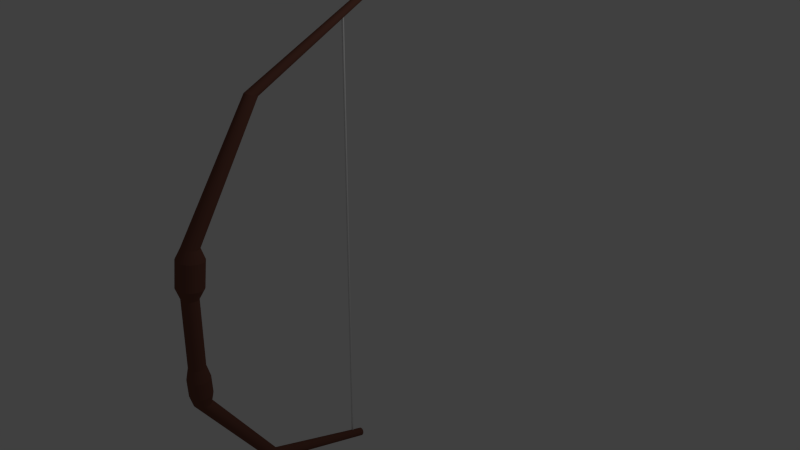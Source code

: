 # Source: arc_mouvement.blend  (saved by Blender 2.60.0; exported with 4.5.12 LTS)
import bpy
from mathutils import Matrix  # noqa: F401  (used for matrix-valued properties, if any)

bpy.ops.wm.read_factory_settings(use_empty=True)
scene = bpy.context.scene
scene.name = 'Scene'

# ---- collections
col_collection_1 = bpy.data.collections.new('Collection 1'); scene.collection.children.link(col_collection_1)

# ---- materials (node trees are filled in below, after node groups)
mat_corde = bpy.data.materials.new('corde')
mat_corde.alpha_threshold = 0.0
mat_corde.use_transparent_shadow = False
mat_corde.roughness = 0.5
mat_corde.line_color = (0.0, 0.0, 0.0, 1.0)
mat_material_005 = bpy.data.materials.new('Material.005')
mat_material_005.alpha_threshold = 0.0
mat_material_005.use_transparent_shadow = False
mat_material_005.diffuse_color = (0.1789, 0.07125, 0.05066, 1.0)
mat_material_005.roughness = 0.5
mat_material_005.line_color = (0.0, 0.0, 0.0, 1.0)
mat_material_001 = bpy.data.materials.new('Material.001')
mat_material_001.alpha_threshold = 0.0
mat_material_001.use_transparent_shadow = False
mat_material_001.diffuse_color = (0.8, 0.02291, 0.0, 1.0)
mat_material_001.roughness = 0.5
mat_material_001.line_color = (0.0, 0.0, 0.0, 1.0)
mat_material_002 = bpy.data.materials.new('Material.002')
mat_material_002.alpha_threshold = 0.0
mat_material_002.use_transparent_shadow = False
mat_material_002.diffuse_color = (0.8, 0.6662, 0.005136, 1.0)
mat_material_002.roughness = 0.5
mat_material_002.line_color = (0.0, 0.0, 0.0, 1.0)
mat_material_003 = bpy.data.materials.new('Material.003')
mat_material_003.alpha_threshold = 0.0
mat_material_003.use_transparent_shadow = False
mat_material_003.diffuse_color = (0.0, 0.0, 0.0, 1.0)
mat_material_003.roughness = 0.5
mat_material_003.line_color = (0.0, 0.0, 0.0, 1.0)
mat_material_004 = bpy.data.materials.new('Material.004')
mat_material_004.alpha_threshold = 0.0
mat_material_004.use_transparent_shadow = False
mat_material_004.diffuse_color = (0.0, 0.0, 0.0, 1.0)
mat_material_004.roughness = 0.5
mat_material_004.line_color = (0.0, 0.0, 0.0, 1.0)

# ---- material node trees

# ---- world
world_world = bpy.data.worlds.new('World'); scene.world = world_world
world_world.color = (0.05088, 0.05088, 0.05088)
world_world.use_sun_shadow = False
world_world.sun_shadow_jitter_overblur = 0.0
world_world.cycles.sampling_method = 'MANUAL'
world_world.cycles.sample_map_resolution = 256

# ---- cameras
cam_camera = bpy.data.cameras.new('Camera')
cam_camera.clip_end = 100.0
cam_camera.lens = 35.0
cam_camera.ortho_scale = 7.314
cam_camera.dof.focus_distance = 0.0
cam_camera.dof.aperture_fstop = 128.0

# ---- lights
light_lamp = bpy.data.lights.new('Lamp', 'POINT')
light_lamp.transmission_factor = 0.0
light_lamp.cutoff_distance = 30.0
light_lamp.energy = 100.0
light_lamp.shadow_buffer_clip_start = 1.001
light_lamp.shadow_soft_size = 1.0
light_lamp.shadow_maximum_resolution = 0.006
light_lamp.use_absolute_resolution = True
light_lamp.cycles.use_multiple_importance_sampling = False

# ---- meshes
me_cylinder_002 = bpy.data.meshes.new('Cylinder.002')
me_cylinder_002.from_pydata([(0.04283, 0.8283, -0.4496), (0.04604, 0.828, -0.4496), (0.04912, 0.8272, -0.4496), (0.05196, 0.8259, -0.4496), (0.05445, 0.824, -0.4496), (0.0565, 0.8218, -0.4496), (0.05802, 0.8193, -0.4496), (0.05895, 0.8166, -0.4496), (0.05927, 0.8137, -0.4496), (0.05895, 0.8109, -0.4496), (0.05802, 0.8081, -0.4496), (0.0565, 0.8056, -0.4496), (0.05445, 0.8034, -0.4496), (0.05196, 0.8016, -0.4496), (0.04912, 0.8002, -0.4496), (0.04604, 0.7994, -0.4496), (0.04283, 0.7991, -0.4496), (0.03962, 0.7994, -0.4496), (0.03653, 0.8002, -0.4496), (0.03369, 0.8016, -0.4496), (0.0312, 0.8034, -0.4496), (0.02916, 0.8056, -0.4496), (0.02764, 0.8081, -0.4496), (0.0267, 0.8109, -0.4496), (0.02638, 0.8137, -0.4496), (0.0267, 0.8166, -0.4496), (0.02764, 0.8193, -0.4496), (0.02916, 0.8218, -0.4496), (0.0312, 0.824, -0.4496), (0.03369, 0.8259, -0.4496), (0.03653, 0.8272, -0.4496), (0.03962, 0.828, -0.4496), (0.04283, 0.8283, 5.95), (0.04604, 0.828, 5.95), (0.04912, 0.8272, 5.95), (0.05196, 0.8259, 5.95), (0.05445, 0.824, 5.95), (0.0565, 0.8218, 5.95), (0.05802, 0.8193, 5.95), (0.05895, 0.8166, 5.95), (0.05927, 0.8137, 5.95), (0.05895, 0.8109, 5.95), (0.05802, 0.8081, 5.95), (0.0565, 0.8056, 5.95), (0.05445, 0.8034, 5.95), (0.05196, 0.8016, 5.95), (0.04912, 0.8002, 5.95), (0.04604, 0.7994, 5.95), (0.04283, 0.7991, 5.95), (0.03962, 0.7994, 5.95), (0.03653, 0.8002, 5.95), (0.03369, 0.8016, 5.95), (0.0312, 0.8034, 5.95), (0.02916, 0.8056, 5.95), (0.02764, 0.8081, 5.95), (0.0267, 0.8109, 5.95), (0.02638, 0.8137, 5.95), (0.0267, 0.8166, 5.95), (0.02764, 0.8193, 5.95), (0.02916, 0.8218, 5.95), (0.0312, 0.824, 5.95), (0.03369, 0.8259, 5.95), (0.03653, 0.8272, 5.95), (0.03962, 0.828, 5.95), (0.04283, 0.8137, -0.4496), (0.04283, 0.8137, 5.95), (0.04604, 0.828, 2.567), (0.04283, 0.8283, 2.567), (0.04912, 0.8272, 2.567), (0.05196, 0.8259, 2.567), (0.05445, 0.824, 2.567), (0.0565, 0.8218, 2.567), (0.05802, 0.8193, 2.567), (0.05895, 0.8166, 2.567), (0.05927, 0.8137, 2.567), (0.05895, 0.8109, 2.567), (0.05802, 0.8081, 2.567), (0.0565, 0.8056, 2.567), (0.05445, 0.8034, 2.567), (0.05196, 0.8016, 2.567), (0.04912, 0.8002, 2.567), (0.04604, 0.7994, 2.567), (0.04283, 0.7991, 2.567), (0.03962, 0.7994, 2.567), (0.03653, 0.8002, 2.567), (0.03369, 0.8016, 2.567), (0.0312, 0.8034, 2.567), (0.02916, 0.8056, 2.567), (0.02764, 0.8081, 2.567), (0.0267, 0.8109, 2.567), (0.02638, 0.8137, 2.567), (0.0267, 0.8166, 2.567), (0.02764, 0.8193, 2.567), (0.02916, 0.8218, 2.567), (0.0312, 0.824, 2.567), (0.03369, 0.8259, 2.567), (0.03653, 0.8272, 2.567), (0.03962, 0.828, 2.567)], [], [(64, 0, 1), (65, 33, 32), (64, 1, 2), (65, 34, 33), (64, 2, 3), (65, 35, 34), (64, 3, 4), (65, 36, 35), (64, 4, 5), (65, 37, 36), (64, 5, 6), (65, 38, 37), (64, 6, 7), (65, 39, 38), (64, 7, 8), (65, 40, 39), (64, 8, 9), (65, 41, 40), (64, 9, 10), (65, 42, 41), (64, 10, 11), (65, 43, 42), (64, 11, 12), (65, 44, 43), (64, 12, 13), (65, 45, 44), (64, 13, 14), (65, 46, 45), (64, 14, 15), (65, 47, 46), (64, 15, 16), (65, 48, 47), (64, 16, 17), (65, 49, 48), (64, 17, 18), (65, 50, 49), (64, 18, 19), (65, 51, 50), (64, 19, 20), (65, 52, 51), (64, 20, 21), (65, 53, 52), (64, 21, 22), (65, 54, 53), (64, 22, 23), (65, 55, 54), (64, 23, 24), (65, 56, 55), (64, 24, 25), (65, 57, 56), (64, 25, 26), (65, 58, 57), (64, 26, 27), (65, 59, 58), (64, 27, 28), (65, 60, 59), (64, 28, 29), (65, 61, 60), (64, 29, 30), (65, 62, 61), (64, 30, 31), (65, 63, 62), (31, 0, 64), (65, 32, 63), (0, 67, 66, 1), (67, 32, 33, 66), (1, 66, 68, 2), (66, 33, 34, 68), (2, 68, 69, 3), (68, 34, 35, 69), (3, 69, 70, 4), (69, 35, 36, 70), (4, 70, 71, 5), (70, 36, 37, 71), (5, 71, 72, 6), (71, 37, 38, 72), (6, 72, 73, 7), (72, 38, 39, 73), (7, 73, 74, 8), (73, 39, 40, 74), (8, 74, 75, 9), (74, 40, 41, 75), (9, 75, 76, 10), (75, 41, 42, 76), (10, 76, 77, 11), (76, 42, 43, 77), (11, 77, 78, 12), (77, 43, 44, 78), (12, 78, 79, 13), (78, 44, 45, 79), (13, 79, 80, 14), (79, 45, 46, 80), (14, 80, 81, 15), (80, 46, 47, 81), (15, 81, 82, 16), (81, 47, 48, 82), (16, 82, 83, 17), (82, 48, 49, 83), (17, 83, 84, 18), (83, 49, 50, 84), (18, 84, 85, 19), (84, 50, 51, 85), (19, 85, 86, 20), (85, 51, 52, 86), (20, 86, 87, 21), (86, 52, 53, 87), (21, 87, 88, 22), (87, 53, 54, 88), (22, 88, 89, 23), (88, 54, 55, 89), (23, 89, 90, 24), (89, 55, 56, 90), (24, 90, 91, 25), (90, 56, 57, 91), (25, 91, 92, 26), (91, 57, 58, 92), (26, 92, 93, 27), (92, 58, 59, 93), (27, 93, 94, 28), (93, 59, 60, 94), (28, 94, 95, 29), (94, 60, 61, 95), (29, 95, 96, 30), (95, 61, 62, 96), (30, 96, 97, 31), (96, 62, 63, 97), (32, 67, 97, 63), (67, 0, 31, 97)])
me_cylinder_002.materials.append(mat_corde)
me_cylinder_002.use_remesh_preserve_volume = False
me_cylinder_002.use_remesh_preserve_attributes = False
me_cylinder_002.use_mirror_vertex_groups = False
me_cylinder_002.update()
me_cylinder = bpy.data.meshes.new('Cylinder')
me_cylinder.from_pydata([(-5.537e-08, -2.887, -0.497), (0.02196, -2.89, -0.497), (0.04307, -2.896, -0.497), (0.06253, -2.906, -0.497), (0.07959, -2.92, -0.497), (0.09358, -2.937, -0.497), (0.104, -2.957, -0.497), (0.1104, -2.978, -0.497), (0.1126, -3.0, -0.497), (0.1104, -3.022, -0.497), (0.104, -3.043, -0.497), (0.09358, -3.063, -0.497), (0.07959, -3.08, -0.497), (0.06253, -3.094, -0.497), (0.04307, -3.104, -0.497), (0.02196, -3.11, -0.497), (-9.204e-08, -3.113, -0.497), (-0.02196, -3.11, -0.497), (-0.04307, -3.104, -0.497), (-0.06253, -3.094, -0.497), (-0.07959, -3.08, -0.497), (-0.09358, -3.063, -0.497), (-0.104, -3.043, -0.497), (-0.1104, -3.022, -0.497), (-0.1126, -3.0, -0.497), (-0.1104, -2.978, -0.497), (-0.104, -2.957, -0.497), (-0.09358, -2.937, -0.497), (-0.07959, -2.92, -0.497), (-0.06253, -2.906, -0.497), (-0.04307, -2.896, -0.497), (-0.02196, -2.89, -0.497), (1.253e-07, -2.845, 0.4574), (0.02196, -2.847, 0.4577), (0.04307, -2.854, 0.4587), (0.06253, -2.864, 0.4603), (0.07959, -2.878, 0.4624), (0.09358, -2.895, 0.465), (0.104, -2.914, 0.4679), (0.1104, -2.935, 0.4711), (0.1126, -2.956, 0.4744), (0.1104, -2.978, 0.4778), (0.104, -2.999, 0.4809), (0.09358, -3.018, 0.4839), (0.07959, -3.035, 0.4865), (0.06253, -3.049, 0.4886), (0.04307, -3.059, 0.4902), (0.02196, -3.065, 0.4911), (4.928e-08, -3.068, 0.4915), (-0.02196, -3.065, 0.4911), (-0.04307, -3.059, 0.4902), (-0.06253, -3.049, 0.4886), (-0.07959, -3.035, 0.4865), (-0.09358, -3.018, 0.4839), (-0.104, -2.999, 0.4809), (-0.1104, -2.978, 0.4778), (-0.1126, -2.956, 0.4744), (-0.1104, -2.935, 0.4711), (-0.104, -2.914, 0.4679), (-0.09358, -2.895, 0.465), (-0.07959, -2.878, 0.4624), (-0.06253, -2.864, 0.4603), (-0.04307, -2.854, 0.4587), (-0.02196, -2.847, 0.4577), (-0.03479, -2.761, 0.5927), (-0.06824, -2.771, 0.5943), (-0.09906, -2.788, 0.5968), (-0.1261, -2.81, 0.6001), (-0.1483, -2.836, 0.6042), (-0.1647, -2.867, 0.6089), (-0.1749, -2.9, 0.6139), (-0.1783, -2.934, 0.6192), (-0.1749, -2.969, 0.6244), (-0.1647, -3.002, 0.6295), (-0.1483, -3.032, 0.6342), (-0.1261, -3.059, 0.6382), (-0.09906, -3.081, 0.6416), (-0.06824, -3.097, 0.6441), (-0.03479, -3.107, 0.6456), (1.239e-07, -3.11, 0.6461), (0.03479, -3.107, 0.6456), (0.06824, -3.097, 0.6441), (0.09906, -3.081, 0.6416), (0.1261, -3.059, 0.6382), (0.1483, -3.032, 0.6342), (0.1647, -3.002, 0.6295), (0.1749, -2.969, 0.6244), (0.1783, -2.934, 0.6192), (0.1749, -2.9, 0.6139), (0.1647, -2.867, 0.6089), (0.1483, -2.836, 0.6042), (0.1261, -2.81, 0.6001), (0.09906, -2.788, 0.5968), (0.06824, -2.771, 0.5943), (0.03479, -2.761, 0.5927), (2.443e-07, -2.758, 0.5922), (2.443e-07, -2.704, 0.9475), (0.03479, -2.707, 0.948), (0.06824, -2.717, 0.9495), (0.09906, -2.733, 0.952), (0.1261, -2.755, 0.9554), (0.1483, -2.782, 0.9595), (0.1647, -2.812, 0.9641), (0.1749, -2.846, 0.9692), (0.1783, -2.88, 0.9744), (0.1749, -2.914, 0.9797), (0.1647, -2.947, 0.9848), (0.1483, -2.978, 0.9894), (0.1261, -3.005, 0.9935), (0.09906, -3.026, 0.9969), (0.06824, -3.043, 0.9994), (0.03479, -3.053, 1.001), (1.239e-07, -3.056, 1.001), (-0.03479, -3.053, 1.001), (-0.06824, -3.043, 0.9994), (-0.09906, -3.026, 0.9969), (-0.1261, -3.005, 0.9935), (-0.1483, -2.978, 0.9894), (-0.1647, -2.947, 0.9848), (-0.1749, -2.914, 0.9797), (-0.1783, -2.88, 0.9744), (-0.1749, -2.846, 0.9692), (-0.1647, -2.812, 0.9641), (-0.1483, -2.782, 0.9595), (-0.1261, -2.755, 0.9554), (-0.09906, -2.733, 0.952), (-0.06824, -2.717, 0.9495), (-0.03479, -2.707, 0.948), (-0.02238, -2.747, 1.102), (-0.04389, -2.753, 1.103), (-0.06372, -2.763, 1.105), (-0.0811, -2.778, 1.107), (-0.09536, -2.795, 1.11), (-0.106, -2.814, 1.113), (-0.1125, -2.836, 1.116), (-0.1147, -2.858, 1.119), (-0.1125, -2.88, 1.123), (-0.106, -2.901, 1.126), (-0.09536, -2.921, 1.129), (-0.0811, -2.938, 1.131), (-0.06372, -2.952, 1.134), (-0.04389, -2.962, 1.135), (-0.02237, -2.969, 1.136), (4.943e-08, -2.971, 1.137), (0.02237, -2.969, 1.136), (0.04389, -2.962, 1.135), (0.06372, -2.952, 1.134), (0.0811, -2.938, 1.131), (0.09536, -2.921, 1.129), (0.106, -2.901, 1.126), (0.1125, -2.88, 1.123), (0.1147, -2.858, 1.119), (0.1125, -2.836, 1.116), (0.106, -2.814, 1.113), (0.09536, -2.795, 1.11), (0.0811, -2.778, 1.107), (0.06372, -2.763, 1.105), (0.04389, -2.753, 1.103), (0.02237, -2.747, 1.102), (1.269e-07, -2.744, 1.102), (2.091e-08, -1.758, 2.698), (0.01293, -1.759, 2.699), (0.02537, -1.764, 2.7), (0.03683, -1.772, 2.703), (0.04687, -1.783, 2.707), (0.05512, -1.796, 2.712), (0.06124, -1.811, 2.718), (0.06501, -1.827, 2.724), (0.06629, -1.843, 2.73), (0.06501, -1.86, 2.736), (0.06124, -1.876, 2.742), (0.05512, -1.891, 2.748), (0.04687, -1.904, 2.753), (0.03683, -1.915, 2.757), (0.02537, -1.923, 2.76), (0.01293, -1.927, 2.762), (-2.387e-08, -1.929, 2.762), (-0.01293, -1.927, 2.762), (-0.02537, -1.923, 2.76), (-0.03683, -1.915, 2.757), (-0.04687, -1.904, 2.753), (-0.05512, -1.891, 2.748), (-0.06124, -1.876, 2.742), (-0.06501, -1.86, 2.736), (-0.06629, -1.843, 2.73), (-0.06501, -1.827, 2.724), (-0.06124, -1.811, 2.718), (-0.05512, -1.796, 2.712), (-0.04687, -1.783, 2.707), (-0.03683, -1.772, 2.703), (-0.02537, -1.764, 2.7), (-0.01293, -1.759, 2.699), (-8.245e-08, -0.1291, 3.618), (-0.01004, -0.1436, 3.558), (-0.0197, -0.1428, 3.561), (-0.0286, -0.1414, 3.567), (-0.0364, -0.1396, 3.575), (-0.0428, -0.1374, 3.584), (-0.04756, -0.1348, 3.595), (-0.05049, -0.132, 3.606), (-0.05148, -0.1291, 3.618), (-0.05049, -0.1263, 3.63), (-0.04756, -0.1235, 3.642), (-0.0428, -0.1209, 3.653), (-0.0364, -0.1187, 3.662), (-0.0286, -0.1169, 3.67), (-0.0197, -0.1155, 3.675), (-0.01004, -0.1147, 3.679), (-3.459e-08, -0.1144, 3.68), (0.01004, -0.1147, 3.679), (0.0197, -0.1155, 3.675), (0.0286, -0.1169, 3.67), (0.0364, -0.1187, 3.662), (0.0428, -0.1209, 3.653), (0.04756, -0.1235, 3.642), (0.05049, -0.1263, 3.63), (0.05148, -0.1291, 3.618), (0.05049, -0.132, 3.606), (0.04756, -0.1348, 3.595), (0.0428, -0.1374, 3.584), (0.0364, -0.1396, 3.575), (0.0286, -0.1414, 3.567), (0.0197, -0.1428, 3.561), (0.01004, -0.1436, 3.558), (1.885e-10, -0.1439, 3.557), (-0.0297, -2.851, -0.67), (-0.05827, -2.859, -0.67), (-0.08459, -2.873, -0.67), (-0.1077, -2.892, -0.67), (-0.1266, -2.915, -0.67), (-0.1407, -2.942, -0.67), (-0.1493, -2.97, -0.67), (-0.1523, -3.0, -0.67), (-0.1493, -3.03, -0.67), (-0.1407, -3.058, -0.67), (-0.1266, -3.085, -0.67), (-0.1077, -3.108, -0.67), (-0.08459, -3.127, -0.67), (-0.05827, -3.141, -0.67), (-0.0297, -3.149, -0.67), (-1.096e-07, -3.152, -0.67), (0.0297, -3.149, -0.67), (0.05827, -3.141, -0.67), (0.08459, -3.127, -0.67), (0.1077, -3.108, -0.67), (0.1266, -3.085, -0.67), (0.1407, -3.058, -0.67), (0.1493, -3.03, -0.67), (0.1523, -3.0, -0.67), (0.1493, -2.97, -0.67), (0.1407, -2.942, -0.67), (0.1266, -2.915, -0.67), (0.1077, -2.892, -0.67), (0.08459, -2.873, -0.67), (0.05827, -2.859, -0.67), (0.0297, -2.851, -0.67), (-6.002e-08, -2.848, -0.67), (-6.002e-08, -2.848, -0.9096), (0.0297, -2.851, -0.9096), (0.05827, -2.859, -0.9096), (0.08459, -2.873, -0.9096), (0.1077, -2.892, -0.9096), (0.1266, -2.915, -0.9096), (0.1407, -2.942, -0.9096), (0.1493, -2.97, -0.9096), (0.1523, -3.0, -0.9096), (0.1493, -3.03, -0.9096), (0.1407, -3.058, -0.9096), (0.1266, -3.085, -0.9096), (0.1077, -3.108, -0.9096), (0.08459, -3.127, -0.9096), (0.05827, -3.141, -0.9096), (0.0297, -3.149, -0.9096), (-1.096e-07, -3.152, -0.9096), (-0.0297, -3.149, -0.9096), (-0.05827, -3.141, -0.9096), (-0.08459, -3.127, -0.9096), (-0.1077, -3.108, -0.9096), (-0.1266, -3.085, -0.9096), (-0.1407, -3.058, -0.9096), (-0.1493, -3.03, -0.9096), (-0.1523, -3.0, -0.9096), (-0.1493, -2.97, -0.9096), (-0.1407, -2.942, -0.9096), (-0.1266, -2.915, -0.9096), (-0.1077, -2.892, -0.9096), (-0.08459, -2.873, -0.9096), (-0.05827, -2.859, -0.9096), (-0.0297, -2.851, -0.9096), (-0.02288, -2.885, -1.056), (-0.04489, -2.892, -1.056), (-0.06516, -2.902, -1.056), (-0.08294, -2.917, -1.056), (-0.09752, -2.935, -1.056), (-0.1084, -2.955, -1.056), (-0.115, -2.977, -1.056), (-0.1173, -3.0, -1.056), (-0.115, -3.023, -1.056), (-0.1084, -3.045, -1.056), (-0.09752, -3.065, -1.056), (-0.08294, -3.083, -1.056), (-0.06516, -3.098, -1.056), (-0.04489, -3.108, -1.056), (-0.02288, -3.115, -1.056), (-9.483e-08, -3.117, -1.056), (0.02288, -3.115, -1.056), (0.04489, -3.108, -1.056), (0.06516, -3.098, -1.056), (0.08294, -3.083, -1.056), (0.09752, -3.065, -1.056), (0.1084, -3.045, -1.056), (0.115, -3.023, -1.056), (0.1173, -3.0, -1.056), (0.115, -2.977, -1.056), (0.1084, -2.955, -1.056), (0.09752, -2.935, -1.056), (0.08294, -2.917, -1.056), (0.06516, -2.902, -1.056), (0.04489, -2.892, -1.056), (0.02288, -2.885, -1.056), (-5.661e-08, -2.883, -1.056), (-3.673e-08, -1.989, -2.456), (0.01722, -1.99, -2.457), (0.03377, -1.994, -2.46), (0.04903, -2.0, -2.466), (0.0624, -2.008, -2.473), (0.07337, -2.017, -2.483), (0.08153, -2.029, -2.493), (0.08655, -2.041, -2.504), (0.08824, -2.053, -2.516), (0.08655, -2.066, -2.528), (0.08153, -2.078, -2.539), (0.07337, -2.089, -2.549), (0.0624, -2.099, -2.558), (0.04903, -2.107, -2.566), (0.03377, -2.113, -2.572), (0.01722, -2.117, -2.575), (-6.548e-08, -2.118, -2.576), (-0.01722, -2.117, -2.575), (-0.03377, -2.113, -2.572), (-0.04903, -2.107, -2.566), (-0.0624, -2.099, -2.558), (-0.07337, -2.089, -2.549), (-0.08153, -2.078, -2.539), (-0.08655, -2.066, -2.528), (-0.08824, -2.053, -2.516), (-0.08655, -2.041, -2.504), (-0.08153, -2.029, -2.493), (-0.07337, -2.017, -2.483), (-0.0624, -2.008, -2.473), (-0.04903, -2.0, -2.466), (-0.03377, -1.994, -2.46), (-0.01722, -1.99, -2.457), (-3.376e-08, -0.4378, -3.095), (-0.0117, -0.4193, -3.039), (-0.02296, -0.4204, -3.042), (-0.03333, -0.4221, -3.048), (-0.04242, -0.4245, -3.055), (-0.04988, -0.4273, -3.063), (-0.05542, -0.4306, -3.073), (-0.05884, -0.4341, -3.084), (-0.05999, -0.4378, -3.095), (-0.05884, -0.4415, -3.106), (-0.05542, -0.445, -3.117), (-0.04988, -0.4483, -3.126), (-0.04242, -0.4511, -3.135), (-0.03333, -0.4535, -3.142), (-0.02296, -0.4552, -3.147), (-0.0117, -0.4563, -3.151), (-5.33e-08, -0.4566, -3.152), (0.0117, -0.4563, -3.151), (0.02296, -0.4552, -3.147), (0.03333, -0.4535, -3.142), (0.04242, -0.4511, -3.135), (0.04988, -0.4483, -3.126), (0.05542, -0.445, -3.117), (0.05884, -0.4415, -3.106), (0.05999, -0.4378, -3.095), (0.05884, -0.4341, -3.084), (0.05542, -0.4306, -3.073), (0.04988, -0.4273, -3.063), (0.04242, -0.4245, -3.055), (0.03333, -0.4221, -3.048), (0.02296, -0.4204, -3.042), (0.0117, -0.4193, -3.039), (-3.376e-08, -0.4189, -3.038)], [], [(0, 32, 33, 1), (1, 33, 34, 2), (2, 34, 35, 3), (3, 35, 36, 4), (4, 36, 37, 5), (5, 37, 38, 6), (6, 38, 39, 7), (7, 39, 40, 8), (8, 40, 41, 9), (9, 41, 42, 10), (10, 42, 43, 11), (11, 43, 44, 12), (12, 44, 45, 13), (13, 45, 46, 14), (14, 46, 47, 15), (15, 47, 48, 16), (16, 48, 49, 17), (17, 49, 50, 18), (18, 50, 51, 19), (19, 51, 52, 20), (20, 52, 53, 21), (21, 53, 54, 22), (22, 54, 55, 23), (23, 55, 56, 24), (24, 56, 57, 25), (25, 57, 58, 26), (26, 58, 59, 27), (27, 59, 60, 28), (28, 60, 61, 29), (29, 61, 62, 30), (30, 62, 63, 31), (32, 0, 31, 63), (32, 63, 64, 95), (63, 62, 65, 64), (62, 61, 66, 65), (61, 60, 67, 66), (60, 59, 68, 67), (59, 58, 69, 68), (58, 57, 70, 69), (57, 56, 71, 70), (56, 55, 72, 71), (55, 54, 73, 72), (54, 53, 74, 73), (53, 52, 75, 74), (52, 51, 76, 75), (51, 50, 77, 76), (50, 49, 78, 77), (49, 48, 79, 78), (48, 47, 80, 79), (47, 46, 81, 80), (46, 45, 82, 81), (45, 44, 83, 82), (44, 43, 84, 83), (43, 42, 85, 84), (42, 41, 86, 85), (41, 40, 87, 86), (40, 39, 88, 87), (39, 38, 89, 88), (38, 37, 90, 89), (37, 36, 91, 90), (36, 35, 92, 91), (35, 34, 93, 92), (34, 33, 94, 93), (33, 32, 95, 94), (94, 95, 96, 97), (93, 94, 97, 98), (92, 93, 98, 99), (91, 92, 99, 100), (90, 91, 100, 101), (89, 90, 101, 102), (88, 89, 102, 103), (87, 88, 103, 104), (86, 87, 104, 105), (85, 86, 105, 106), (84, 85, 106, 107), (83, 84, 107, 108), (82, 83, 108, 109), (81, 82, 109, 110), (80, 81, 110, 111), (79, 80, 111, 112), (78, 79, 112, 113), (77, 78, 113, 114), (76, 77, 114, 115), (75, 76, 115, 116), (74, 75, 116, 117), (73, 74, 117, 118), (72, 73, 118, 119), (71, 72, 119, 120), (70, 71, 120, 121), (69, 70, 121, 122), (68, 69, 122, 123), (67, 68, 123, 124), (66, 67, 124, 125), (65, 66, 125, 126), (64, 65, 126, 127), (95, 64, 127, 96), (96, 127, 128, 159), (127, 126, 129, 128), (126, 125, 130, 129), (125, 124, 131, 130), (124, 123, 132, 131), (123, 122, 133, 132), (122, 121, 134, 133), (121, 120, 135, 134), (120, 119, 136, 135), (119, 118, 137, 136), (118, 117, 138, 137), (117, 116, 139, 138), (116, 115, 140, 139), (115, 114, 141, 140), (114, 113, 142, 141), (113, 112, 143, 142), (112, 111, 144, 143), (111, 110, 145, 144), (110, 109, 146, 145), (109, 108, 147, 146), (108, 107, 148, 147), (107, 106, 149, 148), (106, 105, 150, 149), (105, 104, 151, 150), (104, 103, 152, 151), (103, 102, 153, 152), (102, 101, 154, 153), (101, 100, 155, 154), (100, 99, 156, 155), (99, 98, 157, 156), (98, 97, 158, 157), (97, 96, 159, 158), (158, 159, 160, 161), (157, 158, 161, 162), (156, 157, 162, 163), (155, 156, 163, 164), (154, 155, 164, 165), (153, 154, 165, 166), (152, 153, 166, 167), (151, 152, 167, 168), (150, 151, 168, 169), (149, 150, 169, 170), (148, 149, 170, 171), (147, 148, 171, 172), (146, 147, 172, 173), (145, 146, 173, 174), (144, 145, 174, 175), (143, 144, 175, 176), (142, 143, 176, 177), (141, 142, 177, 178), (140, 141, 178, 179), (139, 140, 179, 180), (138, 139, 180, 181), (137, 138, 181, 182), (136, 137, 182, 183), (135, 136, 183, 184), (134, 135, 184, 185), (133, 134, 185, 186), (132, 133, 186, 187), (131, 132, 187, 188), (130, 131, 188, 189), (129, 130, 189, 190), (128, 129, 190, 191), (159, 128, 191, 160), (160, 191, 193, 224), (191, 190, 194, 193), (190, 189, 195, 194), (189, 188, 196, 195), (188, 187, 197, 196), (187, 186, 198, 197), (186, 185, 199, 198), (185, 184, 200, 199), (184, 183, 201, 200), (183, 182, 202, 201), (182, 181, 203, 202), (181, 180, 204, 203), (180, 179, 205, 204), (179, 178, 206, 205), (178, 177, 207, 206), (177, 176, 208, 207), (176, 175, 209, 208), (175, 174, 210, 209), (174, 173, 211, 210), (173, 172, 212, 211), (172, 171, 213, 212), (171, 170, 214, 213), (170, 169, 215, 214), (169, 168, 216, 215), (168, 167, 217, 216), (167, 166, 218, 217), (166, 165, 219, 218), (165, 164, 220, 219), (164, 163, 221, 220), (163, 162, 222, 221), (162, 161, 223, 222), (161, 160, 224, 223), (192, 223, 224), (192, 222, 223), (192, 221, 222), (192, 220, 221), (192, 219, 220), (192, 218, 219), (192, 217, 218), (192, 216, 217), (192, 215, 216), (192, 214, 215), (192, 213, 214), (192, 212, 213), (192, 211, 212), (192, 210, 211), (192, 209, 210), (192, 208, 209), (192, 207, 208), (192, 206, 207), (192, 205, 206), (192, 204, 205), (192, 203, 204), (192, 202, 203), (192, 201, 202), (192, 200, 201), (192, 199, 200), (192, 198, 199), (192, 197, 198), (192, 196, 197), (192, 195, 196), (192, 194, 195), (192, 193, 194), (192, 224, 193), (31, 0, 256, 225), (30, 31, 225, 226), (29, 30, 226, 227), (28, 29, 227, 228), (27, 28, 228, 229), (26, 27, 229, 230), (25, 26, 230, 231), (24, 25, 231, 232), (23, 24, 232, 233), (22, 23, 233, 234), (21, 22, 234, 235), (20, 21, 235, 236), (19, 20, 236, 237), (18, 19, 237, 238), (17, 18, 238, 239), (16, 17, 239, 240), (15, 16, 240, 241), (14, 15, 241, 242), (13, 14, 242, 243), (12, 13, 243, 244), (11, 12, 244, 245), (10, 11, 245, 246), (9, 10, 246, 247), (8, 9, 247, 248), (7, 8, 248, 249), (6, 7, 249, 250), (5, 6, 250, 251), (4, 5, 251, 252), (3, 4, 252, 253), (2, 3, 253, 254), (1, 2, 254, 255), (0, 1, 255, 256), (256, 255, 258, 257), (255, 254, 259, 258), (254, 253, 260, 259), (253, 252, 261, 260), (252, 251, 262, 261), (251, 250, 263, 262), (250, 249, 264, 263), (249, 248, 265, 264), (248, 247, 266, 265), (247, 246, 267, 266), (246, 245, 268, 267), (245, 244, 269, 268), (244, 243, 270, 269), (243, 242, 271, 270), (242, 241, 272, 271), (241, 240, 273, 272), (240, 239, 274, 273), (239, 238, 275, 274), (238, 237, 276, 275), (237, 236, 277, 276), (236, 235, 278, 277), (235, 234, 279, 278), (234, 233, 280, 279), (233, 232, 281, 280), (232, 231, 282, 281), (231, 230, 283, 282), (230, 229, 284, 283), (229, 228, 285, 284), (228, 227, 286, 285), (227, 226, 287, 286), (226, 225, 288, 287), (225, 256, 257, 288), (288, 257, 320, 289), (287, 288, 289, 290), (286, 287, 290, 291), (285, 286, 291, 292), (284, 285, 292, 293), (283, 284, 293, 294), (282, 283, 294, 295), (281, 282, 295, 296), (280, 281, 296, 297), (279, 280, 297, 298), (278, 279, 298, 299), (277, 278, 299, 300), (276, 277, 300, 301), (275, 276, 301, 302), (274, 275, 302, 303), (273, 274, 303, 304), (272, 273, 304, 305), (271, 272, 305, 306), (270, 271, 306, 307), (269, 270, 307, 308), (268, 269, 308, 309), (267, 268, 309, 310), (266, 267, 310, 311), (265, 266, 311, 312), (264, 265, 312, 313), (263, 264, 313, 314), (262, 263, 314, 315), (261, 262, 315, 316), (260, 261, 316, 317), (259, 260, 317, 318), (258, 259, 318, 319), (257, 258, 319, 320), (320, 319, 322, 321), (319, 318, 323, 322), (318, 317, 324, 323), (317, 316, 325, 324), (316, 315, 326, 325), (315, 314, 327, 326), (314, 313, 328, 327), (313, 312, 329, 328), (312, 311, 330, 329), (311, 310, 331, 330), (310, 309, 332, 331), (309, 308, 333, 332), (308, 307, 334, 333), (307, 306, 335, 334), (306, 305, 336, 335), (305, 304, 337, 336), (304, 303, 338, 337), (303, 302, 339, 338), (302, 301, 340, 339), (301, 300, 341, 340), (300, 299, 342, 341), (299, 298, 343, 342), (298, 297, 344, 343), (297, 296, 345, 344), (296, 295, 346, 345), (295, 294, 347, 346), (294, 293, 348, 347), (293, 292, 349, 348), (292, 291, 350, 349), (291, 290, 351, 350), (290, 289, 352, 351), (289, 320, 321, 352), (352, 321, 385, 354), (351, 352, 354, 355), (350, 351, 355, 356), (349, 350, 356, 357), (348, 349, 357, 358), (347, 348, 358, 359), (346, 347, 359, 360), (345, 346, 360, 361), (344, 345, 361, 362), (343, 344, 362, 363), (342, 343, 363, 364), (341, 342, 364, 365), (340, 341, 365, 366), (339, 340, 366, 367), (338, 339, 367, 368), (337, 338, 368, 369), (336, 337, 369, 370), (335, 336, 370, 371), (334, 335, 371, 372), (333, 334, 372, 373), (332, 333, 373, 374), (331, 332, 374, 375), (330, 331, 375, 376), (329, 330, 376, 377), (328, 329, 377, 378), (327, 328, 378, 379), (326, 327, 379, 380), (325, 326, 380, 381), (324, 325, 381, 382), (323, 324, 382, 383), (322, 323, 383, 384), (321, 322, 384, 385), (353, 385, 384), (353, 384, 383), (353, 383, 382), (353, 382, 381), (353, 381, 380), (353, 380, 379), (353, 379, 378), (353, 378, 377), (353, 377, 376), (353, 376, 375), (353, 375, 374), (353, 374, 373), (353, 373, 372), (353, 372, 371), (353, 371, 370), (353, 370, 369), (353, 369, 368), (353, 368, 367), (353, 367, 366), (353, 366, 365), (353, 365, 364), (353, 364, 363), (353, 363, 362), (353, 362, 361), (353, 361, 360), (353, 360, 359), (353, 359, 358), (353, 358, 357), (353, 357, 356), (353, 356, 355), (353, 355, 354), (354, 385, 353)])
me_cylinder.materials.append(mat_material_005)
me_cylinder.use_remesh_preserve_volume = False
me_cylinder.use_remesh_preserve_attributes = False
me_cylinder.use_mirror_vertex_groups = False
me_cylinder.update()
me_cylinder_001 = bpy.data.meshes.new('Cylinder.001')
me_cylinder_001.from_pydata([(0.0, 1.0, -1.0), (0.1951, 0.9808, -1.0), (0.3827, 0.9239, -1.0), (0.5556, 0.8315, -1.0), (0.7071, 0.7071, -1.0), (0.8315, 0.5556, -1.0), (0.9239, 0.3827, -1.0), (0.9808, 0.1951, -1.0), (1.0, 7.55e-08, -1.0), (0.9808, -0.1951, -1.0), (0.9239, -0.3827, -1.0), (0.8315, -0.5556, -1.0), (0.7071, -0.7071, -1.0), (0.5556, -0.8315, -1.0), (0.3827, -0.9239, -1.0), (0.1951, -0.9808, -1.0), (-3.258e-07, -1.0, -1.0), (-0.1951, -0.9808, -1.0), (-0.3827, -0.9239, -1.0), (-0.5556, -0.8315, -1.0), (-0.7071, -0.7071, -1.0), (-0.8315, -0.5556, -1.0), (-0.9239, -0.3827, -1.0), (-0.9808, -0.1951, -1.0), (-1.0, 9.656e-07, -1.0), (-0.9808, 0.1951, -1.0), (-0.9239, 0.3827, -1.0), (-0.8315, 0.5556, -1.0), (-0.7071, 0.7071, -1.0), (-0.5556, 0.8315, -1.0), (-0.3827, 0.9239, -1.0), (-0.1951, 0.9808, -1.0), (1.605e-06, 1.0, 1.0), (0.1951, 0.9808, 1.0), (0.3827, 0.9239, 1.0), (0.5556, 0.8315, 1.0), (0.7071, 0.7071, 1.0), (0.8315, 0.5556, 1.0), (0.9239, 0.3827, 1.0), (0.9808, 0.1951, 1.0), (1.0, -2.245e-06, 1.0), (0.9808, -0.1951, 1.0), (0.9239, -0.3827, 1.0), (0.8315, -0.5556, 1.0), (0.7071, -0.7071, 1.0), (0.5556, -0.8315, 1.0), (0.3827, -0.9239, 1.0), (0.1951, -0.9808, 1.0), (9.298e-07, -1.0, 1.0), (-0.1951, -0.9808, 1.0), (-0.3827, -0.9239, 1.0), (-0.5556, -0.8315, 1.0), (-0.7071, -0.7071, 1.0), (-0.8315, -0.5556, 1.0), (-0.9239, -0.3827, 1.0), (-0.9808, -0.1951, 1.0), (-1.0, -4.105e-06, 1.0), (-0.9808, 0.1951, 1.0), (-0.9239, 0.3827, 1.0), (-0.8315, 0.5556, 1.0), (-0.7071, 0.7071, 1.0), (-0.5556, 0.8315, 1.0), (-0.3827, 0.9239, 1.0), (-0.1951, 0.9808, 1.0), (0.0, 0.0, -1.0), (0.0, 0.0, 1.0)], [], [(64, 0, 1), (65, 33, 32), (64, 1, 2), (65, 34, 33), (64, 2, 3), (65, 35, 34), (64, 3, 4), (65, 36, 35), (64, 4, 5), (65, 37, 36), (64, 5, 6), (65, 38, 37), (64, 6, 7), (65, 39, 38), (64, 7, 8), (65, 40, 39), (64, 8, 9), (65, 41, 40), (64, 9, 10), (65, 42, 41), (64, 10, 11), (65, 43, 42), (64, 11, 12), (65, 44, 43), (64, 12, 13), (65, 45, 44), (64, 13, 14), (65, 46, 45), (64, 14, 15), (65, 47, 46), (64, 15, 16), (65, 48, 47), (64, 16, 17), (65, 49, 48), (64, 17, 18), (65, 50, 49), (64, 18, 19), (65, 51, 50), (64, 19, 20), (65, 52, 51), (64, 20, 21), (65, 53, 52), (64, 21, 22), (65, 54, 53), (64, 22, 23), (65, 55, 54), (64, 23, 24), (65, 56, 55), (64, 24, 25), (65, 57, 56), (64, 25, 26), (65, 58, 57), (64, 26, 27), (65, 59, 58), (64, 27, 28), (65, 60, 59), (64, 28, 29), (65, 61, 60), (64, 29, 30), (65, 62, 61), (64, 30, 31), (65, 63, 62), (31, 0, 64), (65, 32, 63), (0, 32, 33, 1), (1, 33, 34, 2), (2, 34, 35, 3), (3, 35, 36, 4), (4, 36, 37, 5), (5, 37, 38, 6), (6, 38, 39, 7), (7, 39, 40, 8), (8, 40, 41, 9), (9, 41, 42, 10), (10, 42, 43, 11), (11, 43, 44, 12), (12, 44, 45, 13), (13, 45, 46, 14), (14, 46, 47, 15), (15, 47, 48, 16), (16, 48, 49, 17), (17, 49, 50, 18), (18, 50, 51, 19), (19, 51, 52, 20), (20, 52, 53, 21), (21, 53, 54, 22), (22, 54, 55, 23), (23, 55, 56, 24), (24, 56, 57, 25), (25, 57, 58, 26), (26, 58, 59, 27), (27, 59, 60, 28), (28, 60, 61, 29), (29, 61, 62, 30), (30, 62, 63, 31), (32, 0, 31, 63)])
me_cylinder_001.materials.append(mat_material_004)
me_cylinder_001.use_remesh_preserve_volume = False
me_cylinder_001.use_remesh_preserve_attributes = False
me_cylinder_001.use_mirror_vertex_groups = False
me_cylinder_001.update()

# ---- curves / text
cu_surfpatch_002 = bpy.data.curves.new('SurfPatch.002', 'CURVE')
cu_surfpatch_002.dimensions = '3D'
_sp = cu_surfpatch_002.splines.new('NURBS'); _sp.points.add(15)
_sp.points.foreach_set('co', [0.3171, -1.433, 0.7528, 1.0, 2.059, -0.354, -0.1406, 1.0, 2.059, 0.646, -0.1406, 1.0, 2.059, 1.646, -0.1406, 1.0, -0.5, -1.5, 0.0, 1.0, -0.5, -0.5, 1.0, 1.0, -0.5, 0.5, 1.0, 1.0, -0.5, 1.5, 0.0, 1.0, -1.056, -1.64, 0.7061, 1.0, 0.5, -0.5, 1.0, 1.0, 0.5, 0.5, 1.0, 1.0, 0.5, 1.5, 0.0, 1.0, 1.309, 1.25, -2.193, 1.0, 1.309, 2.25, -2.193, 1.0, 1.309, 3.25, -2.193, 1.0, 1.309, 4.25, -2.193, 1.0])
_sp.points.foreach_set('radius', [0.0, 0.0, 0.0, 0.0, 0.0, 0.0, 0.0, 0.0, 0.0, 0.0, 0.0, 0.0, 0.0, 0.0, 0.0, 0.0])
_sp.resolution_u = 4
_sp.resolution_v = 4
cu_surfpatch_002.materials.append(mat_material_001)
cu_surfpatch_002.use_path_clamp = True
cu_surfpatch_002.bevel_resolution = 0
cu_surfpatch_002.resolution_u = 4
cu_surfpatch_002.resolution_v = 4
cu_surfpatch_002.fill_mode = 'HALF'
cu_surfpatch_003 = bpy.data.curves.new('SurfPatch.003', 'CURVE')
cu_surfpatch_003.dimensions = '3D'
_sp = cu_surfpatch_003.splines.new('NURBS'); _sp.points.add(15)
_sp.points.foreach_set('co', [0.3171, -1.433, 0.7528, 1.0, 2.059, -0.354, -0.1406, 1.0, 2.059, 0.646, -0.1406, 1.0, 2.059, 1.646, -0.1406, 1.0, -0.5, -1.5, 0.0, 1.0, -0.5, -0.5, 1.0, 1.0, -0.5, 0.5, 1.0, 1.0, -0.5, 1.5, 0.0, 1.0, -1.056, -1.64, 0.7061, 1.0, 0.5, -0.5, 1.0, 1.0, 0.5, 0.5, 1.0, 1.0, 0.5, 1.5, 0.0, 1.0, 1.309, 1.25, -2.193, 1.0, 1.309, 2.25, -2.193, 1.0, 1.309, 3.25, -2.193, 1.0, 1.309, 4.25, -2.193, 1.0])
_sp.points.foreach_set('radius', [0.0, 0.0, 0.0, 0.0, 0.0, 0.0, 0.0, 0.0, 0.0, 0.0, 0.0, 0.0, 0.0, 0.0, 0.0, 0.0])
_sp.resolution_u = 4
_sp.resolution_v = 4
cu_surfpatch_003.materials.append(mat_material_002)
cu_surfpatch_003.use_path_clamp = True
cu_surfpatch_003.bevel_resolution = 0
cu_surfpatch_003.resolution_u = 4
cu_surfpatch_003.resolution_v = 4
cu_surfpatch_003.fill_mode = 'HALF'
cu_surfpatch_004 = bpy.data.curves.new('SurfPatch.004', 'CURVE')
cu_surfpatch_004.dimensions = '3D'
_sp = cu_surfpatch_004.splines.new('NURBS'); _sp.points.add(15)
_sp.points.foreach_set('co', [0.3171, -1.433, 0.7528, 1.0, 2.059, -0.354, -0.1406, 1.0, 2.059, 0.646, -0.1406, 1.0, 2.059, 1.646, -0.1406, 1.0, -0.5, -1.5, 0.0, 1.0, -0.5, -0.5, 1.0, 1.0, -0.5, 0.5, 1.0, 1.0, -0.5, 1.5, 0.0, 1.0, -1.056, -1.64, 0.7061, 1.0, 0.5, -0.5, 1.0, 1.0, 0.5, 0.5, 1.0, 1.0, 0.5, 1.5, 0.0, 1.0, 1.309, 1.25, -2.193, 1.0, 1.309, 2.25, -2.193, 1.0, 1.309, 3.25, -2.193, 1.0, 1.309, 4.25, -2.193, 1.0])
_sp.points.foreach_set('radius', [0.0, 0.0, 0.0, 0.0, 0.0, 0.0, 0.0, 0.0, 0.0, 0.0, 0.0, 0.0, 0.0, 0.0, 0.0, 0.0])
_sp.resolution_u = 4
_sp.resolution_v = 4
cu_surfpatch_004.materials.append(mat_material_003)
cu_surfpatch_004.use_path_clamp = True
cu_surfpatch_004.bevel_resolution = 0
cu_surfpatch_004.resolution_u = 4
cu_surfpatch_004.resolution_v = 4
cu_surfpatch_004.fill_mode = 'HALF'
arm_armature = bpy.data.armatures.new('Armature')  # bones are not reproduced

# ---- objects
ob_armature = bpy.data.objects.new('Armature', arm_armature)
ob_cylinder_002 = bpy.data.objects.new('Cylinder.002', me_cylinder_002)
ob_cylinder_001 = bpy.data.objects.new('Cylinder.001', me_cylinder)
ob_surfpatch_001 = bpy.data.objects.new('SurfPatch.001', cu_surfpatch_002)
ob_surfpatch_002 = bpy.data.objects.new('SurfPatch.002', cu_surfpatch_003)
ob_surfpatch_003 = bpy.data.objects.new('SurfPatch.003', cu_surfpatch_004)
ob_cylinder = bpy.data.objects.new('Cylinder', me_cylinder_001)
ob_lamp = bpy.data.objects.new('Lamp', light_lamp)
ob_camera = bpy.data.objects.new('Camera', cam_camera)

# ---- transforms, parenting, visibility, modifiers, constraints
ob_armature.location = (0.2636, -0.4328, 3.444)
ob_armature.rotation_euler = (-3.166, 5.503e-18, 4.44e-16)
ob_armature.lineart.crease_threshold = 0.0
ob_cylinder_002.parent = ob_armature
ob_cylinder_002.matrix_parent_inverse = Matrix(((1.0, 0.0, 0.0, -0.2636), (4.44e-16, -0.9997, 0.02478, -0.518), (5.503e-18, -0.02478, -0.9997, 3.433), (0.0, 0.0, 0.0, 1.0)))
ob_cylinder_002.location = (-0.06494, -1.389, -2.535)
ob_cylinder_002.rotation_euler = (-0.02513, -5.58e-18, 7.013e-20)
ob_cylinder_002.scale = (1.0, 1.0, 1.013)
ob_cylinder_002.lineart.crease_threshold = 0.0
_vg = ob_cylinder_002.vertex_groups.new(name='Bone')
for _i, _w in zip([66, 67, 68, 69, 70, 71, 72, 73, 74, 75, 76, 77, 78, 79, 80, 81, 82, 83, 84, 85, 86, 87, 88, 89, 90, 91, 92, 93, 94, 95, 96, 97], [0.2819, 0.2827, 0.2812, 0.2806, 0.2801, 0.2797, 0.2794, 0.2793, 0.2792, 0.2792, 0.2794, 0.2796, 0.2799, 0.2804, 0.281, 0.2817, 0.2824, 0.2832, 0.284, 0.2847, 0.2854, 0.286, 0.2864, 0.2866, 0.2867, 0.2867, 0.2865, 0.2861, 0.2856, 0.285, 0.2842, 0.2834]): _vg.add([_i], _w, 'REPLACE')
_vg = ob_cylinder_002.vertex_groups.new(name='Bone.001')
_m = ob_cylinder_002.modifiers.new('Armature', 'ARMATURE')
_m.object = ob_armature
_m.use_bone_envelopes = True
ob_cylinder_001.location = (0.0, 0.0, 0.0)
ob_cylinder_001.lineart.crease_threshold = 0.0
ob_surfpatch_001.location = (0.1056, -10.35, -0.4697)
ob_surfpatch_001.rotation_euler = (-0.002486, 0.01107, 0.001971)
ob_surfpatch_001.scale = (0.5966, 0.5966, 0.5966)
ob_surfpatch_001.empty_image_offset = (0.0, 0.0)
ob_surfpatch_001.lineart.crease_threshold = 0.0
ob_surfpatch_002.location = (-0.3468, -10.33, 0.2174)
ob_surfpatch_002.rotation_euler = (0.004879, 2.105, 0.006197)
ob_surfpatch_002.scale = (0.5966, 0.5966, 0.5966)
ob_surfpatch_002.empty_image_offset = (0.0, 0.0)
ob_surfpatch_002.lineart.crease_threshold = 0.0
ob_surfpatch_003.location = (0.4551, -10.35, 0.2669)
ob_surfpatch_003.rotation_euler = (0.00507, 4.2, -0.00242)
ob_surfpatch_003.scale = (0.5966, 0.5966, 0.5966)
ob_surfpatch_003.empty_image_offset = (0.0, 0.0)
ob_surfpatch_003.lineart.crease_threshold = 0.0
ob_cylinder.location = (0.07737, -12.29, 0.008723)
ob_cylinder.rotation_euler = (1.568, 0.01107, 0.001971)
ob_cylinder.scale = (0.01809, -0.01809, -2.478)
ob_cylinder.lineart.crease_threshold = 0.0
ob_lamp.location = (4.076, 1.005, 5.904)
ob_lamp.rotation_euler = (0.6503, 0.05522, 1.866)
ob_lamp.lock_rotations_4d = False
ob_lamp.empty_display_type = 'ARROWS'
ob_lamp.color = (0.0, 0.0, 0.0, 0.0)
ob_lamp.lineart.crease_threshold = 0.0
ob_camera.location = (7.481, -6.508, 5.344)
ob_camera.rotation_euler = (1.109, 0.01082, 0.8149)
ob_camera.lock_rotations_4d = False
ob_camera.empty_display_type = 'ARROWS'
ob_camera.color = (0.0, 0.0, 0.0, 0.0)
ob_camera.display_type = 'WIRE'
ob_camera.lineart.crease_threshold = 0.0

# ---- collection membership
col_collection_1.objects.link(ob_armature)
col_collection_1.objects.link(ob_cylinder_002)
col_collection_1.objects.link(ob_cylinder_001)
col_collection_1.objects.link(ob_surfpatch_001)
col_collection_1.objects.link(ob_surfpatch_002)
col_collection_1.objects.link(ob_surfpatch_003)
col_collection_1.objects.link(ob_cylinder)
col_collection_1.objects.link(ob_lamp)
col_collection_1.objects.link(ob_camera)

# ---- scene / render settings (as saved in the file)
scene.camera = ob_camera
scene.frame_start = 1; scene.frame_end = 20; scene.frame_set(20)
scene.render.engine = 'BLENDER_EEVEE_NEXT'
scene.render.image_settings.color_mode = 'RGB'
scene.render.image_settings.compression = 90
scene.render.resolution_percentage = 50
scene.render.dither_intensity = 0.0
scene.render.bake_margin = 2
scene.render.bake_bias = 0.0
scene.cycles.use_denoising = False
scene.cycles.samples = 10
scene.cycles.sampling_pattern = 'TABULATED_SOBOL'
scene.cycles.light_sampling_threshold = 0.0
scene.cycles.use_adaptive_sampling = False
scene.cycles.use_light_tree = False
scene.cycles.blur_glossy = 0.0
scene.cycles.volume_bounces = 1
scene.cycles.pixel_filter_type = 'GAUSSIAN'
scene.cycles.sample_clamp_indirect = 0.0
scene.view_settings.view_transform = 'Standard'
bpy.context.view_layer.update()
